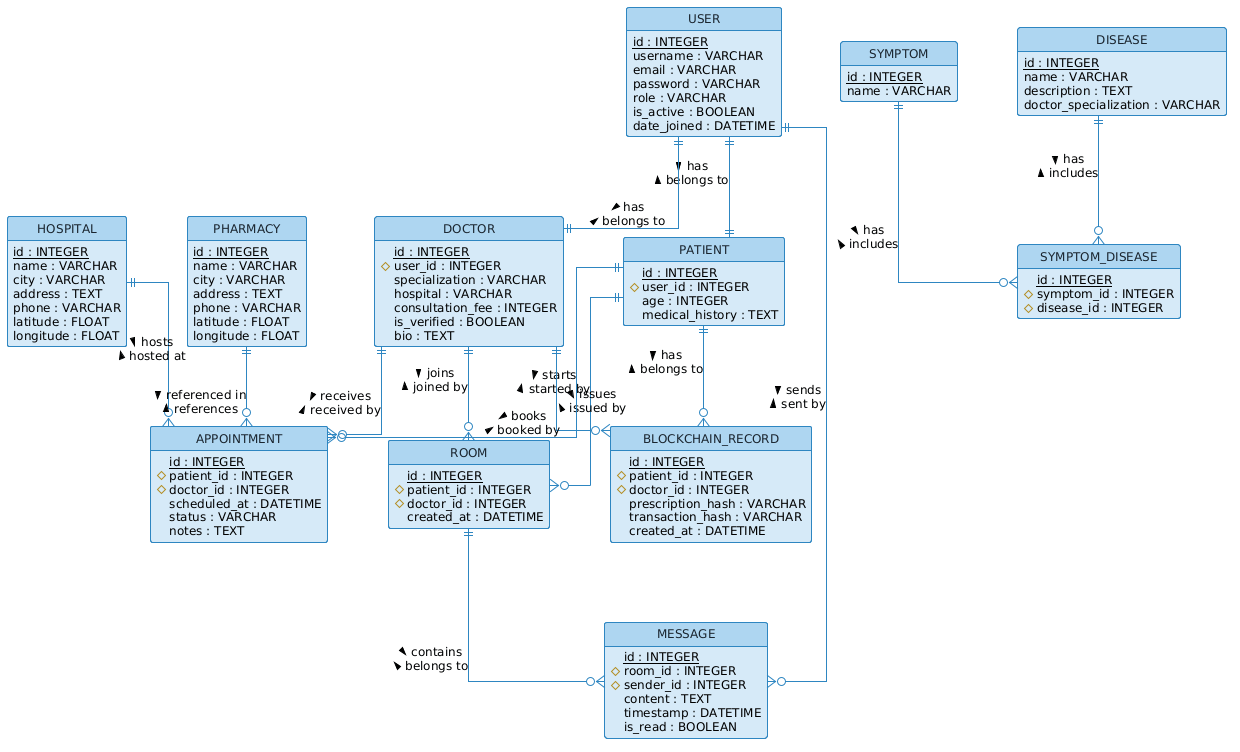

The diagram above was rendered by PlantUML. Its source (embedded in the PNG):
@startuml
hide circle
hide methods
hide stereotypes

skinparam linetype ortho
skinparam nodesep 60
skinparam ranksep 80
skinparam defaultFontSize 12
skinparam defaultFontName Arial

skinparam class {
  BackgroundColor #D6EAF8
  BorderColor #2E86C1
  ArrowColor #2E86C1
  FontColor #1A252F
  HeaderBackgroundColor #AED6F1
  BorderThickness 1
  RoundCorner 15
}

' ── Row 1: Core users ──────────────────────────────

class USER {
  <u>id : INTEGER</u>
  username : VARCHAR
  email : VARCHAR
  password : VARCHAR
  role : VARCHAR
  is_active : BOOLEAN
  date_joined : DATETIME
}

class PATIENT {
  <u>id : INTEGER</u>
  #user_id : INTEGER
  age : INTEGER
  medical_history : TEXT
}

class DOCTOR {
  <u>id : INTEGER</u>
  #user_id : INTEGER
  specialization : VARCHAR
  hospital : VARCHAR
  consultation_fee : INTEGER
  is_verified : BOOLEAN
  bio : TEXT
}

' ── Row 2: Chat ────────────────────────────────────

class ROOM {
  <u>id : INTEGER</u>
  #patient_id : INTEGER
  #doctor_id : INTEGER
  created_at : DATETIME
}

class MESSAGE {
  <u>id : INTEGER</u>
  #room_id : INTEGER
  #sender_id : INTEGER
  content : TEXT
  timestamp : DATETIME
  is_read : BOOLEAN
}

' ── Row 3: AI ──────────────────────────────────────

class SYMPTOM {
  <u>id : INTEGER</u>
  name : VARCHAR
}

class SYMPTOM_DISEASE {
  <u>id : INTEGER</u>
  #symptom_id : INTEGER
  #disease_id : INTEGER
}

class DISEASE {
  <u>id : INTEGER</u>
  name : VARCHAR
  description : TEXT
  doctor_specialization : VARCHAR
}

' ── Row 4: Location ────────────────────────────────

class HOSPITAL {
  <u>id : INTEGER</u>
  name : VARCHAR
  city : VARCHAR
  address : TEXT
  phone : VARCHAR
  latitude : FLOAT
  longitude : FLOAT
}

class PHARMACY {
  <u>id : INTEGER</u>
  name : VARCHAR
  city : VARCHAR
  address : TEXT
  phone : VARCHAR
  latitude : FLOAT
  longitude : FLOAT
}

' ── Row 5: Blockchain ──────────────────────────────

class BLOCKCHAIN_RECORD {
  <u>id : INTEGER</u>
  #patient_id : INTEGER
  #doctor_id : INTEGER
  prescription_hash : VARCHAR
  transaction_hash : VARCHAR
  created_at : DATETIME
}

' ── Row 6: Appointment ─────────────────────────────

class APPOINTMENT {
  <u>id : INTEGER</u>
  #patient_id : INTEGER
  #doctor_id : INTEGER
  scheduled_at : DATETIME
  status : VARCHAR
  notes : TEXT
}

' ── Relationships ──────────────────────────────────

USER ||--|| PATIENT : "has >\n< belongs to"
USER ||--|| DOCTOR : "has >\n< belongs to"

PATIENT ||--o{ ROOM : "starts >\n< started by"
DOCTOR ||--o{ ROOM : "joins >\n< joined by"
ROOM ||--o{ MESSAGE : "contains >\n< belongs to"
USER ||--o{ MESSAGE : "sends >\n< sent by"

SYMPTOM ||--o{ SYMPTOM_DISEASE : "has >\n< includes"
DISEASE ||--o{ SYMPTOM_DISEASE : "has >\n< includes"

PATIENT ||--o{ BLOCKCHAIN_RECORD : "has >\n< belongs to"
DOCTOR ||--o{ BLOCKCHAIN_RECORD : "issues >\n< issued by"

PATIENT ||--o{ APPOINTMENT : "books >\n< booked by"
DOCTOR ||--o{ APPOINTMENT : "receives >\n< received by"

HOSPITAL ||--o{ APPOINTMENT : "hosts >\n< hosted at"
PHARMACY ||--o{ APPOINTMENT : "referenced in >\n< references"
@enduml